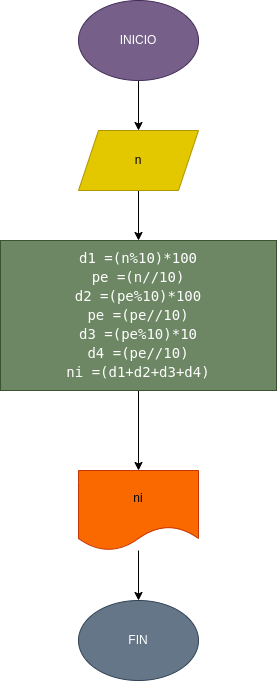

The diagram above was exported from draw.io. Its source (the exported page's mxGraphModel, read from the mxfile embedded in the PNG):
<mxGraphModel dx="761" dy="539" grid="1" gridSize="10" guides="1" tooltips="1" connect="1" arrows="1" fold="1" page="1" pageScale="1" pageWidth="827" pageHeight="1169" math="0" shadow="0">
  <root>
    <mxCell id="0" />
    <mxCell id="1" parent="0" />
    <mxCell id="4" style="edgeStyle=none;html=1;entryX=0.5;entryY=0;entryDx=0;entryDy=0;" parent="1" source="2" target="3" edge="1">
      <mxGeometry relative="1" as="geometry" />
    </mxCell>
    <mxCell id="2" value="INICIO" style="ellipse;whiteSpace=wrap;html=1;fillColor=#76608a;fontColor=#ffffff;strokeColor=#432D57;" parent="1" vertex="1">
      <mxGeometry x="294" y="80" width="120" height="80" as="geometry" />
    </mxCell>
    <mxCell id="12" value="" style="edgeStyle=none;html=1;" edge="1" parent="1" source="3" target="5">
      <mxGeometry relative="1" as="geometry" />
    </mxCell>
    <mxCell id="3" value="n" style="shape=parallelogram;perimeter=parallelogramPerimeter;whiteSpace=wrap;html=1;fixedSize=1;fillColor=#e3c800;fontColor=#000000;strokeColor=#B09500;" parent="1" vertex="1">
      <mxGeometry x="294" y="210" width="120" height="60" as="geometry" />
    </mxCell>
    <mxCell id="9" value="" style="edgeStyle=none;html=1;" parent="1" source="5" target="8" edge="1">
      <mxGeometry relative="1" as="geometry" />
    </mxCell>
    <mxCell id="5" value="&lt;div style=&quot;font-family: &amp;quot;Droid Sans Mono&amp;quot;, &amp;quot;monospace&amp;quot;, monospace; font-size: 14px; line-height: 19px;&quot;&gt;&lt;div style=&quot;&quot;&gt;&lt;span style=&quot;background-color: rgb(109, 135, 100);&quot;&gt;d1 =(n%10)*100&lt;/span&gt;&lt;/div&gt;&lt;div style=&quot;&quot;&gt;&lt;span style=&quot;background-color: rgb(109, 135, 100);&quot;&gt;pe =(n//10)&lt;/span&gt;&lt;/div&gt;&lt;div style=&quot;&quot;&gt;&lt;span style=&quot;background-color: rgb(109, 135, 100);&quot;&gt;d2 =(pe%10)*100&lt;/span&gt;&lt;/div&gt;&lt;div style=&quot;&quot;&gt;&lt;span style=&quot;background-color: rgb(109, 135, 100);&quot;&gt;pe =(pe//10)&lt;/span&gt;&lt;/div&gt;&lt;div style=&quot;&quot;&gt;&lt;span style=&quot;background-color: rgb(109, 135, 100);&quot;&gt;d3 =(pe%10)*10&lt;/span&gt;&lt;/div&gt;&lt;div style=&quot;&quot;&gt;&lt;span style=&quot;background-color: rgb(109, 135, 100);&quot;&gt;d4 =(pe//10)&lt;/span&gt;&lt;/div&gt;&lt;div style=&quot;&quot;&gt;&lt;span style=&quot;background-color: rgb(109, 135, 100);&quot;&gt;ni =(d1+d2+d3+d4)&lt;/span&gt;&lt;/div&gt;&lt;/div&gt;" style="rounded=0;whiteSpace=wrap;html=1;fillColor=#6d8764;fontColor=#ffffff;strokeColor=#3A5431;" parent="1" vertex="1">
      <mxGeometry x="216" y="320" width="276" height="150" as="geometry" />
    </mxCell>
    <mxCell id="11" style="edgeStyle=none;html=1;" parent="1" source="8" target="10" edge="1">
      <mxGeometry relative="1" as="geometry" />
    </mxCell>
    <mxCell id="8" value="ni" style="shape=document;whiteSpace=wrap;html=1;boundedLbl=1;fillColor=#fa6800;fontColor=#000000;strokeColor=#C73500;" parent="1" vertex="1">
      <mxGeometry x="294" y="550" width="120" height="80" as="geometry" />
    </mxCell>
    <mxCell id="10" value="FIN" style="ellipse;whiteSpace=wrap;html=1;fillColor=#647687;fontColor=#ffffff;strokeColor=#314354;" parent="1" vertex="1">
      <mxGeometry x="294" y="680" width="120" height="80" as="geometry" />
    </mxCell>
  </root>
</mxGraphModel>